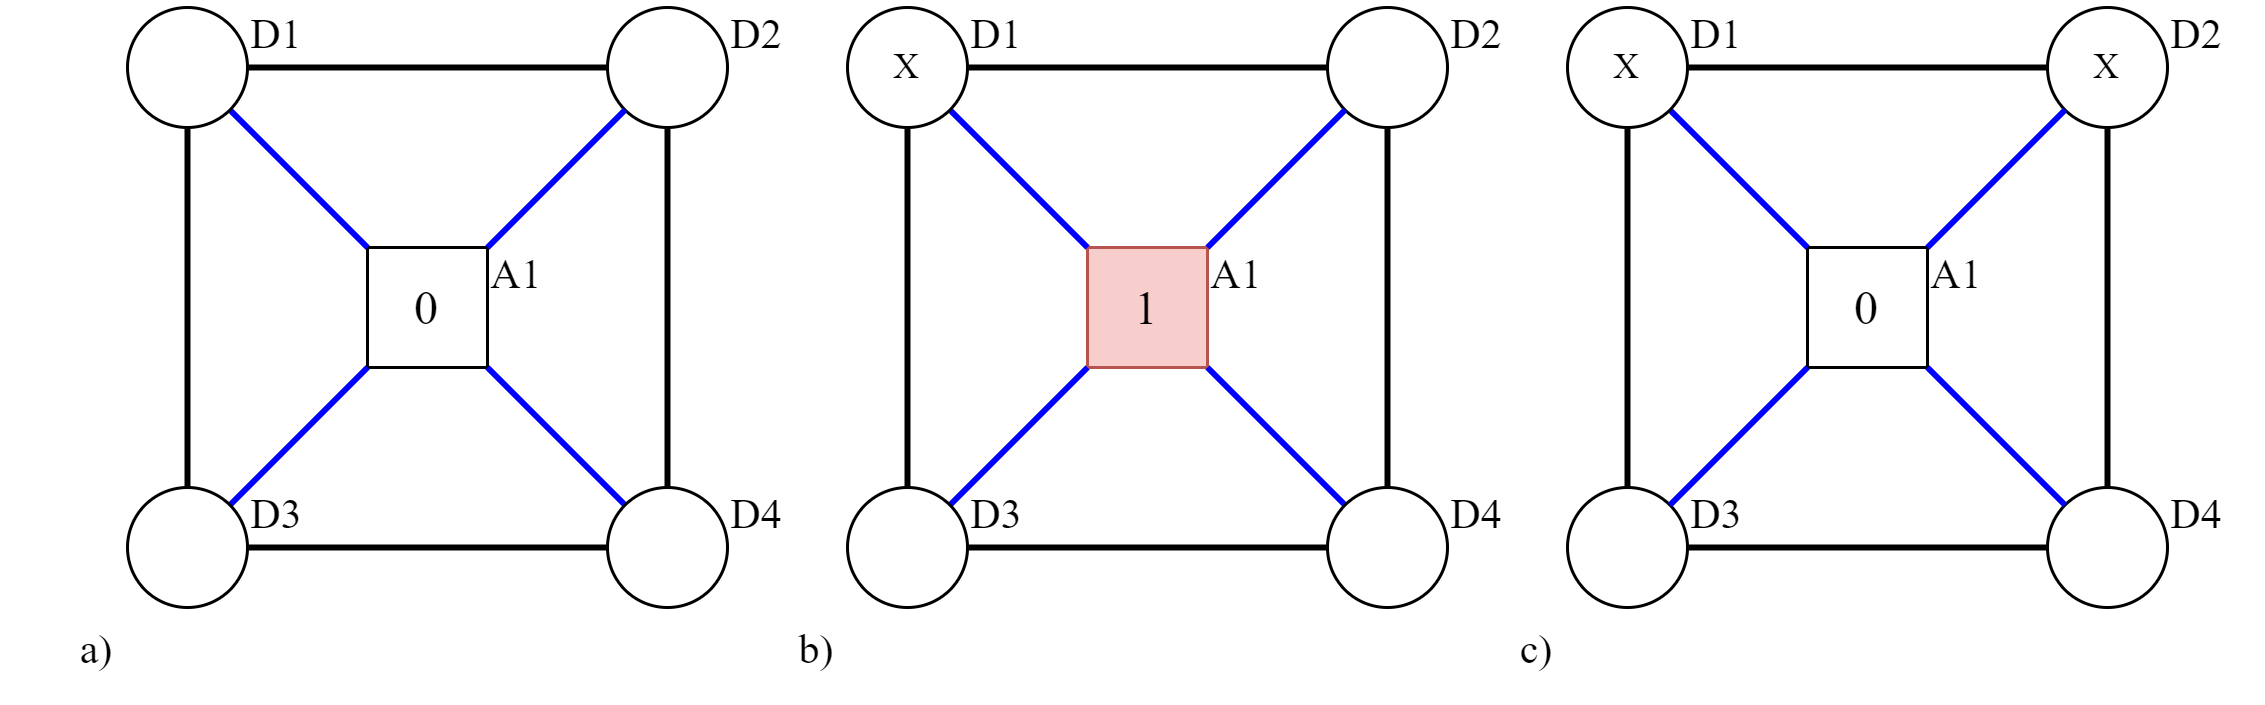

The diagram above was exported from draw.io. Its source (the exported page's mxGraphModel, read from the mxfile embedded in the PNG):
<mxGraphModel dx="1412" dy="830" grid="1" gridSize="10" guides="1" tooltips="1" connect="1" arrows="1" fold="1" page="1" pageScale="1" pageWidth="850" pageHeight="1100" math="0" shadow="0">
  <root>
    <mxCell id="0" />
    <mxCell id="1" parent="0" />
    <mxCell id="2" value="&lt;font style=&quot;font-size: 16px;&quot;&gt;0&lt;/font&gt;" style="rounded=0;whiteSpace=wrap;html=1;fontFamily=Times New Roman;" vertex="1" parent="1">
      <mxGeometry x="360" y="520" width="40" height="40" as="geometry" />
    </mxCell>
    <mxCell id="3" value="&lt;font style=&quot;font-size: 14px;&quot;&gt;A1&lt;/font&gt;" style="text;html=1;strokeColor=none;fillColor=none;align=center;verticalAlign=middle;whiteSpace=wrap;rounded=0;fontFamily=Times New Roman;" vertex="1" parent="1">
      <mxGeometry x="390" y="520" width="40" height="20" as="geometry" />
    </mxCell>
    <mxCell id="4" value="" style="endArrow=none;html=1;rounded=0;fontFamily=Times New Roman;strokeWidth=2;strokeColor=#0000FF;entryX=0;entryY=1;entryDx=0;entryDy=0;" edge="1" source="47" target="2" parent="1">
      <mxGeometry width="50" height="50" relative="1" as="geometry">
        <mxPoint x="300" y="590" as="sourcePoint" />
        <mxPoint x="350" y="540" as="targetPoint" />
      </mxGeometry>
    </mxCell>
    <mxCell id="5" value="" style="endArrow=none;html=1;rounded=0;fontFamily=Times New Roman;strokeWidth=2;strokeColor=#0000FF;entryX=0;entryY=0;entryDx=0;entryDy=0;" edge="1" source="7" target="2" parent="1">
      <mxGeometry width="50" height="50" relative="1" as="geometry">
        <mxPoint x="323.1200000000001" y="615.5999999999999" as="sourcePoint" />
        <mxPoint x="370" y="570" as="targetPoint" />
      </mxGeometry>
    </mxCell>
    <mxCell id="6" value="&lt;font style=&quot;font-size: 14px;&quot;&gt;D1&lt;/font&gt;" style="text;html=1;strokeColor=none;fillColor=none;align=center;verticalAlign=middle;whiteSpace=wrap;rounded=0;fontFamily=Times New Roman;" vertex="1" parent="1">
      <mxGeometry x="310" y="440" width="40" height="20" as="geometry" />
    </mxCell>
    <mxCell id="7" value="" style="ellipse;whiteSpace=wrap;html=1;aspect=fixed;fontFamily=Times New Roman;" vertex="1" parent="1">
      <mxGeometry x="280" y="440" width="40" height="40" as="geometry" />
    </mxCell>
    <mxCell id="8" value="" style="ellipse;whiteSpace=wrap;html=1;aspect=fixed;fontFamily=Times New Roman;" vertex="1" parent="1">
      <mxGeometry x="440" y="440" width="40" height="40" as="geometry" />
    </mxCell>
    <mxCell id="9" value="&lt;font style=&quot;font-size: 14px;&quot;&gt;D2&lt;/font&gt;" style="text;html=1;strokeColor=none;fillColor=none;align=center;verticalAlign=middle;whiteSpace=wrap;rounded=0;fontFamily=Times New Roman;" vertex="1" parent="1">
      <mxGeometry x="470" y="440" width="40" height="20" as="geometry" />
    </mxCell>
    <mxCell id="10" value="" style="endArrow=none;html=1;rounded=0;fontFamily=Times New Roman;strokeWidth=2;strokeColor=#0000FF;exitX=1;exitY=0;exitDx=0;exitDy=0;" edge="1" source="2" target="8" parent="1">
      <mxGeometry width="50" height="50" relative="1" as="geometry">
        <mxPoint x="417.08956936891184" y="504.0046485574045" as="sourcePoint" />
        <mxPoint x="462.91999999999996" y="549.89" as="targetPoint" />
      </mxGeometry>
    </mxCell>
    <mxCell id="11" value="" style="endArrow=none;html=1;rounded=0;fontFamily=Times New Roman;strokeWidth=2;strokeColor=#0000FF;" edge="1" source="2" target="39" parent="1">
      <mxGeometry width="50" height="50" relative="1" as="geometry">
        <mxPoint x="410" y="530" as="sourcePoint" />
        <mxPoint x="455.83043063107925" y="484.11464855741326" as="targetPoint" />
      </mxGeometry>
    </mxCell>
    <mxCell id="12" value="&lt;font style=&quot;font-size: 16px;&quot;&gt;1&lt;/font&gt;" style="rounded=0;whiteSpace=wrap;html=1;fontFamily=Times New Roman;fillColor=#f8cecc;strokeColor=#b85450;" vertex="1" parent="1">
      <mxGeometry x="600" y="520" width="40" height="40" as="geometry" />
    </mxCell>
    <mxCell id="13" value="&lt;font style=&quot;font-size: 14px;&quot;&gt;A1&lt;/font&gt;" style="text;html=1;strokeColor=none;fillColor=none;align=center;verticalAlign=middle;whiteSpace=wrap;rounded=0;fontFamily=Times New Roman;" vertex="1" parent="1">
      <mxGeometry x="630" y="520" width="40" height="20" as="geometry" />
    </mxCell>
    <mxCell id="14" value="" style="endArrow=none;html=1;rounded=0;fontFamily=Times New Roman;strokeWidth=2;strokeColor=#0000FF;entryX=0;entryY=1;entryDx=0;entryDy=0;" edge="1" source="44" target="12" parent="1">
      <mxGeometry width="50" height="50" relative="1" as="geometry">
        <mxPoint x="540" y="590" as="sourcePoint" />
        <mxPoint x="590" y="540" as="targetPoint" />
      </mxGeometry>
    </mxCell>
    <mxCell id="15" value="" style="endArrow=none;html=1;rounded=0;fontFamily=Times New Roman;strokeWidth=2;strokeColor=#0000FF;entryX=0;entryY=0;entryDx=0;entryDy=0;" edge="1" source="17" target="12" parent="1">
      <mxGeometry width="50" height="50" relative="1" as="geometry">
        <mxPoint x="563.1200000000001" y="615.5999999999999" as="sourcePoint" />
        <mxPoint x="610" y="570" as="targetPoint" />
      </mxGeometry>
    </mxCell>
    <mxCell id="16" value="&lt;font style=&quot;font-size: 14px;&quot;&gt;D1&lt;/font&gt;" style="text;html=1;strokeColor=none;fillColor=none;align=center;verticalAlign=middle;whiteSpace=wrap;rounded=0;fontFamily=Times New Roman;" vertex="1" parent="1">
      <mxGeometry x="550" y="440" width="40" height="20" as="geometry" />
    </mxCell>
    <mxCell id="17" value="X" style="ellipse;whiteSpace=wrap;html=1;aspect=fixed;fontFamily=Times New Roman;" vertex="1" parent="1">
      <mxGeometry x="520" y="440" width="40" height="40" as="geometry" />
    </mxCell>
    <mxCell id="18" value="" style="ellipse;whiteSpace=wrap;html=1;aspect=fixed;fontFamily=Times New Roman;" vertex="1" parent="1">
      <mxGeometry x="680" y="440" width="40" height="40" as="geometry" />
    </mxCell>
    <mxCell id="19" value="&lt;font style=&quot;font-size: 14px;&quot;&gt;D2&lt;/font&gt;" style="text;html=1;strokeColor=none;fillColor=none;align=center;verticalAlign=middle;whiteSpace=wrap;rounded=0;fontFamily=Times New Roman;" vertex="1" parent="1">
      <mxGeometry x="710" y="440" width="40" height="20" as="geometry" />
    </mxCell>
    <mxCell id="20" value="" style="endArrow=none;html=1;rounded=0;fontFamily=Times New Roman;strokeWidth=2;strokeColor=#0000FF;exitX=1;exitY=0;exitDx=0;exitDy=0;" edge="1" source="12" target="18" parent="1">
      <mxGeometry width="50" height="50" relative="1" as="geometry">
        <mxPoint x="657.0895693689118" y="504.0046485574045" as="sourcePoint" />
        <mxPoint x="702.92" y="549.89" as="targetPoint" />
      </mxGeometry>
    </mxCell>
    <mxCell id="21" value="" style="endArrow=none;html=1;rounded=0;fontFamily=Times New Roman;strokeWidth=2;strokeColor=#0000FF;" edge="1" source="12" target="41" parent="1">
      <mxGeometry width="50" height="50" relative="1" as="geometry">
        <mxPoint x="650" y="530" as="sourcePoint" />
        <mxPoint x="695.8304306310793" y="484.11464855741326" as="targetPoint" />
      </mxGeometry>
    </mxCell>
    <mxCell id="22" value="&lt;font style=&quot;font-size: 16px;&quot;&gt;0&lt;/font&gt;" style="rounded=0;whiteSpace=wrap;html=1;fontFamily=Times New Roman;" vertex="1" parent="1">
      <mxGeometry x="840" y="520" width="40" height="40" as="geometry" />
    </mxCell>
    <mxCell id="23" value="&lt;font style=&quot;font-size: 14px;&quot;&gt;A1&lt;/font&gt;" style="text;html=1;strokeColor=none;fillColor=none;align=center;verticalAlign=middle;whiteSpace=wrap;rounded=0;fontFamily=Times New Roman;" vertex="1" parent="1">
      <mxGeometry x="870" y="520" width="40" height="20" as="geometry" />
    </mxCell>
    <mxCell id="24" value="" style="group" vertex="1" connectable="0" parent="1">
      <mxGeometry x="920" y="600" width="70" height="60" as="geometry" />
    </mxCell>
    <mxCell id="25" value="" style="ellipse;whiteSpace=wrap;html=1;aspect=fixed;fontFamily=Times New Roman;" vertex="1" parent="24">
      <mxGeometry width="40" height="40" as="geometry" />
    </mxCell>
    <mxCell id="26" value="&lt;font style=&quot;font-size: 14px;&quot;&gt;D4&lt;/font&gt;" style="text;html=1;strokeColor=none;fillColor=none;align=center;verticalAlign=middle;whiteSpace=wrap;rounded=0;fontFamily=Times New Roman;" vertex="1" parent="24">
      <mxGeometry x="30" width="40" height="20" as="geometry" />
    </mxCell>
    <mxCell id="27" value="" style="group" vertex="1" connectable="0" parent="1">
      <mxGeometry x="760" y="600" width="60" height="60" as="geometry" />
    </mxCell>
    <mxCell id="28" value="" style="ellipse;whiteSpace=wrap;html=1;aspect=fixed;fontFamily=Times New Roman;" vertex="1" parent="27">
      <mxGeometry width="40" height="40" as="geometry" />
    </mxCell>
    <mxCell id="29" value="&lt;font style=&quot;font-size: 14px;&quot;&gt;D3&lt;/font&gt;" style="text;html=1;strokeColor=none;fillColor=none;align=center;verticalAlign=middle;whiteSpace=wrap;rounded=0;fontFamily=Times New Roman;" vertex="1" parent="27">
      <mxGeometry x="30" width="40" height="20" as="geometry" />
    </mxCell>
    <mxCell id="30" value="" style="endArrow=none;html=1;rounded=0;fontFamily=Times New Roman;strokeWidth=2;strokeColor=#0000FF;entryX=0;entryY=1;entryDx=0;entryDy=0;" edge="1" source="28" target="22" parent="1">
      <mxGeometry width="50" height="50" relative="1" as="geometry">
        <mxPoint x="780" y="590" as="sourcePoint" />
        <mxPoint x="830" y="540" as="targetPoint" />
      </mxGeometry>
    </mxCell>
    <mxCell id="31" value="" style="endArrow=none;html=1;rounded=0;fontFamily=Times New Roman;strokeWidth=2;strokeColor=#0000FF;entryX=0;entryY=0;entryDx=0;entryDy=0;" edge="1" source="33" target="22" parent="1">
      <mxGeometry width="50" height="50" relative="1" as="geometry">
        <mxPoint x="803.1200000000001" y="615.5999999999999" as="sourcePoint" />
        <mxPoint x="850" y="570" as="targetPoint" />
      </mxGeometry>
    </mxCell>
    <mxCell id="32" value="&lt;font style=&quot;font-size: 14px;&quot;&gt;D1&lt;/font&gt;" style="text;html=1;strokeColor=none;fillColor=none;align=center;verticalAlign=middle;whiteSpace=wrap;rounded=0;fontFamily=Times New Roman;" vertex="1" parent="1">
      <mxGeometry x="790" y="440" width="40" height="20" as="geometry" />
    </mxCell>
    <mxCell id="33" value="X" style="ellipse;whiteSpace=wrap;html=1;aspect=fixed;fontFamily=Times New Roman;" vertex="1" parent="1">
      <mxGeometry x="760" y="440" width="40" height="40" as="geometry" />
    </mxCell>
    <mxCell id="34" value="X" style="ellipse;whiteSpace=wrap;html=1;aspect=fixed;fontFamily=Times New Roman;" vertex="1" parent="1">
      <mxGeometry x="920" y="440" width="40" height="40" as="geometry" />
    </mxCell>
    <mxCell id="35" value="&lt;font style=&quot;font-size: 14px;&quot;&gt;D2&lt;/font&gt;" style="text;html=1;strokeColor=none;fillColor=none;align=center;verticalAlign=middle;whiteSpace=wrap;rounded=0;fontFamily=Times New Roman;" vertex="1" parent="1">
      <mxGeometry x="950" y="440" width="40" height="20" as="geometry" />
    </mxCell>
    <mxCell id="36" value="" style="endArrow=none;html=1;rounded=0;fontFamily=Times New Roman;strokeWidth=2;strokeColor=#0000FF;exitX=1;exitY=0;exitDx=0;exitDy=0;" edge="1" source="22" target="34" parent="1">
      <mxGeometry width="50" height="50" relative="1" as="geometry">
        <mxPoint x="897.0895693689118" y="504.0046485574045" as="sourcePoint" />
        <mxPoint x="942.92" y="549.89" as="targetPoint" />
      </mxGeometry>
    </mxCell>
    <mxCell id="37" value="" style="endArrow=none;html=1;rounded=0;fontFamily=Times New Roman;strokeWidth=2;strokeColor=#0000FF;" edge="1" source="22" target="25" parent="1">
      <mxGeometry width="50" height="50" relative="1" as="geometry">
        <mxPoint x="890" y="530" as="sourcePoint" />
        <mxPoint x="935.8304306310793" y="484.11464855741326" as="targetPoint" />
      </mxGeometry>
    </mxCell>
    <mxCell id="38" value="&lt;font style=&quot;font-size: 14px;&quot;&gt;a)&lt;/font&gt;" style="text;html=1;strokeColor=none;fillColor=none;align=center;verticalAlign=middle;whiteSpace=wrap;rounded=0;fontFamily=Times New Roman;" vertex="1" parent="1">
      <mxGeometry x="240" y="640" width="60" height="30" as="geometry" />
    </mxCell>
    <mxCell id="39" value="" style="ellipse;whiteSpace=wrap;html=1;aspect=fixed;fontFamily=Times New Roman;" vertex="1" parent="1">
      <mxGeometry x="440" y="600" width="40" height="40" as="geometry" />
    </mxCell>
    <mxCell id="40" value="&lt;font style=&quot;font-size: 14px;&quot;&gt;D4&lt;/font&gt;" style="text;html=1;strokeColor=none;fillColor=none;align=center;verticalAlign=middle;whiteSpace=wrap;rounded=0;fontFamily=Times New Roman;" vertex="1" parent="1">
      <mxGeometry x="470" y="600" width="40" height="20" as="geometry" />
    </mxCell>
    <mxCell id="41" value="" style="ellipse;whiteSpace=wrap;html=1;aspect=fixed;fontFamily=Times New Roman;" vertex="1" parent="1">
      <mxGeometry x="680" y="600" width="40" height="40" as="geometry" />
    </mxCell>
    <mxCell id="42" value="&lt;font style=&quot;font-size: 14px;&quot;&gt;D4&lt;/font&gt;" style="text;html=1;strokeColor=none;fillColor=none;align=center;verticalAlign=middle;whiteSpace=wrap;rounded=0;fontFamily=Times New Roman;" vertex="1" parent="1">
      <mxGeometry x="710" y="600" width="40" height="20" as="geometry" />
    </mxCell>
    <mxCell id="43" value="&lt;font style=&quot;font-size: 14px;&quot;&gt;c)&lt;/font&gt;" style="text;html=1;strokeColor=none;fillColor=none;align=center;verticalAlign=middle;whiteSpace=wrap;rounded=0;fontFamily=Times New Roman;" vertex="1" parent="1">
      <mxGeometry x="720" y="640" width="60" height="30" as="geometry" />
    </mxCell>
    <mxCell id="44" value="" style="ellipse;whiteSpace=wrap;html=1;aspect=fixed;fontFamily=Times New Roman;" vertex="1" parent="1">
      <mxGeometry x="520" y="600" width="40" height="40" as="geometry" />
    </mxCell>
    <mxCell id="45" value="&lt;font style=&quot;font-size: 14px;&quot;&gt;D3&lt;/font&gt;" style="text;html=1;strokeColor=none;fillColor=none;align=center;verticalAlign=middle;whiteSpace=wrap;rounded=0;fontFamily=Times New Roman;" vertex="1" parent="1">
      <mxGeometry x="550" y="600" width="40" height="20" as="geometry" />
    </mxCell>
    <mxCell id="46" value="&lt;font style=&quot;font-size: 14px;&quot;&gt;b)&lt;/font&gt;" style="text;html=1;strokeColor=none;fillColor=none;align=center;verticalAlign=middle;whiteSpace=wrap;rounded=0;fontFamily=Times New Roman;" vertex="1" parent="1">
      <mxGeometry x="480" y="640" width="60" height="30" as="geometry" />
    </mxCell>
    <mxCell id="47" value="" style="ellipse;whiteSpace=wrap;html=1;aspect=fixed;fontFamily=Times New Roman;" vertex="1" parent="1">
      <mxGeometry x="280" y="600" width="40" height="40" as="geometry" />
    </mxCell>
    <mxCell id="48" value="&lt;font style=&quot;font-size: 14px;&quot;&gt;D3&lt;/font&gt;" style="text;html=1;strokeColor=none;fillColor=none;align=center;verticalAlign=middle;whiteSpace=wrap;rounded=0;fontFamily=Times New Roman;" vertex="1" parent="1">
      <mxGeometry x="310" y="600" width="40" height="20" as="geometry" />
    </mxCell>
    <mxCell id="49" value="" style="endArrow=none;html=1;rounded=0;strokeColor=#000000;strokeWidth=2;fontFamily=Times New Roman;fontSize=14;" edge="1" source="47" target="7" parent="1">
      <mxGeometry width="50" height="50" relative="1" as="geometry">
        <mxPoint x="580" y="680" as="sourcePoint" />
        <mxPoint x="630" y="630" as="targetPoint" />
      </mxGeometry>
    </mxCell>
    <mxCell id="50" value="" style="endArrow=none;html=1;rounded=0;strokeColor=#000000;strokeWidth=2;fontFamily=Times New Roman;fontSize=14;" edge="1" source="7" target="8" parent="1">
      <mxGeometry width="50" height="50" relative="1" as="geometry">
        <mxPoint x="310" y="610" as="sourcePoint" />
        <mxPoint x="310" y="490" as="targetPoint" />
      </mxGeometry>
    </mxCell>
    <mxCell id="51" value="" style="endArrow=none;html=1;rounded=0;strokeColor=#000000;strokeWidth=2;fontFamily=Times New Roman;fontSize=14;" edge="1" source="39" target="8" parent="1">
      <mxGeometry width="50" height="50" relative="1" as="geometry">
        <mxPoint x="330" y="470" as="sourcePoint" />
        <mxPoint x="450" y="470" as="targetPoint" />
      </mxGeometry>
    </mxCell>
    <mxCell id="52" value="" style="endArrow=none;html=1;rounded=0;strokeColor=#000000;strokeWidth=2;fontFamily=Times New Roman;fontSize=14;" edge="1" source="47" target="39" parent="1">
      <mxGeometry width="50" height="50" relative="1" as="geometry">
        <mxPoint x="470" y="610" as="sourcePoint" />
        <mxPoint x="470" y="490" as="targetPoint" />
      </mxGeometry>
    </mxCell>
    <mxCell id="53" value="" style="endArrow=none;html=1;rounded=0;strokeColor=#000000;strokeWidth=2;fontFamily=Times New Roman;fontSize=14;" edge="1" source="44" target="17" parent="1">
      <mxGeometry width="50" height="50" relative="1" as="geometry">
        <mxPoint x="470" y="610" as="sourcePoint" />
        <mxPoint x="470" y="490" as="targetPoint" />
      </mxGeometry>
    </mxCell>
    <mxCell id="54" value="" style="endArrow=none;html=1;rounded=0;strokeColor=#000000;strokeWidth=2;fontFamily=Times New Roman;fontSize=14;" edge="1" source="18" target="17" parent="1">
      <mxGeometry width="50" height="50" relative="1" as="geometry">
        <mxPoint x="550" y="610" as="sourcePoint" />
        <mxPoint x="550" y="490" as="targetPoint" />
      </mxGeometry>
    </mxCell>
    <mxCell id="55" value="" style="endArrow=none;html=1;rounded=0;strokeColor=#000000;strokeWidth=2;fontFamily=Times New Roman;fontSize=14;" edge="1" source="18" target="41" parent="1">
      <mxGeometry width="50" height="50" relative="1" as="geometry">
        <mxPoint x="690" y="470" as="sourcePoint" />
        <mxPoint x="570.0000000000073" y="470" as="targetPoint" />
      </mxGeometry>
    </mxCell>
    <mxCell id="56" value="" style="endArrow=none;html=1;rounded=0;strokeColor=#000000;strokeWidth=2;fontFamily=Times New Roman;fontSize=14;" edge="1" source="41" target="44" parent="1">
      <mxGeometry width="50" height="50" relative="1" as="geometry">
        <mxPoint x="710" y="490" as="sourcePoint" />
        <mxPoint x="710" y="610" as="targetPoint" />
      </mxGeometry>
    </mxCell>
    <mxCell id="57" value="" style="endArrow=none;html=1;rounded=0;strokeColor=#000000;strokeWidth=2;fontFamily=Times New Roman;fontSize=14;" edge="1" source="33" target="28" parent="1">
      <mxGeometry width="50" height="50" relative="1" as="geometry">
        <mxPoint x="710" y="490" as="sourcePoint" />
        <mxPoint x="710" y="610" as="targetPoint" />
      </mxGeometry>
    </mxCell>
    <mxCell id="58" value="" style="endArrow=none;html=1;rounded=0;strokeColor=#000000;strokeWidth=2;fontFamily=Times New Roman;fontSize=14;" edge="1" source="33" target="34" parent="1">
      <mxGeometry width="50" height="50" relative="1" as="geometry">
        <mxPoint x="790" y="490" as="sourcePoint" />
        <mxPoint x="790" y="610" as="targetPoint" />
      </mxGeometry>
    </mxCell>
    <mxCell id="59" value="" style="endArrow=none;html=1;rounded=0;strokeColor=#000000;strokeWidth=2;fontFamily=Times New Roman;fontSize=14;" edge="1" source="25" target="34" parent="1">
      <mxGeometry width="50" height="50" relative="1" as="geometry">
        <mxPoint x="810" y="470" as="sourcePoint" />
        <mxPoint x="930" y="470" as="targetPoint" />
      </mxGeometry>
    </mxCell>
    <mxCell id="60" value="" style="endArrow=none;html=1;rounded=0;strokeColor=#000000;strokeWidth=2;fontFamily=Times New Roman;fontSize=14;" edge="1" source="25" target="28" parent="1">
      <mxGeometry width="50" height="50" relative="1" as="geometry">
        <mxPoint x="950" y="610" as="sourcePoint" />
        <mxPoint x="950" y="490" as="targetPoint" />
      </mxGeometry>
    </mxCell>
  </root>
</mxGraphModel>